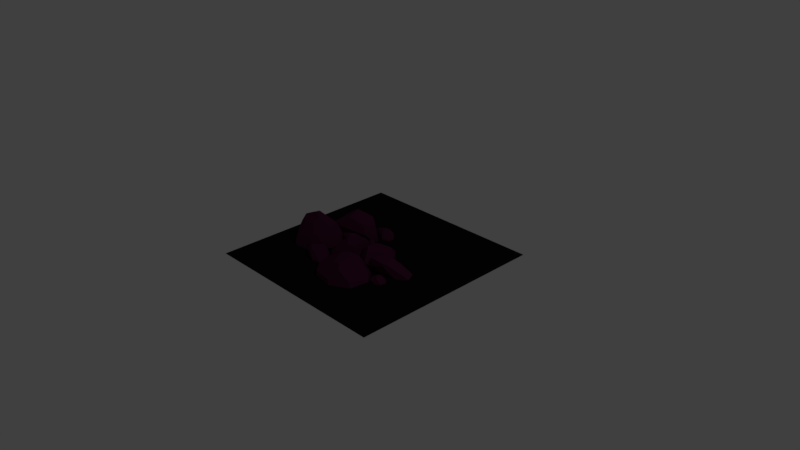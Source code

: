 # Source: stones.blend  (saved by Blender 2.77.0; exported with 4.5.12 LTS)
import bpy
from mathutils import Matrix  # noqa: F401  (used for matrix-valued properties, if any)

bpy.ops.wm.read_factory_settings(use_empty=True)
scene = bpy.context.scene
scene.name = 'Scene'

# ---- collections
col_collection_1 = bpy.data.collections.new('Collection 1'); scene.collection.children.link(col_collection_1)

# ---- materials (node trees are filled in below, after node groups)
mat_material = bpy.data.materials.new('Material')
mat_material.alpha_threshold = 0.0
mat_material.use_transparent_shadow = False
mat_material.diffuse_color = (0.01002, 0.007188, 0.007352, 1.0)
mat_material.roughness = 0.5
mat_stone = bpy.data.materials.new('Stone')
mat_stone.alpha_threshold = 0.0
mat_stone.use_transparent_shadow = False
mat_stone.diffuse_color = (0.06681, 0.01075, 0.04074, 1.0)
mat_stone.specular_color = (0.2046, 0.6579, 1.0)
mat_stone.roughness = 0.5
mat_stone.specular_intensity = 0.4
mat_stone.line_color = (0.0, 0.0, 0.0, 1.0)
mat_stone_001 = bpy.data.materials.new('Stone.001')
mat_stone_001.alpha_threshold = 0.0
mat_stone_001.use_transparent_shadow = False
mat_stone_001.diffuse_color = (0.06681, 0.01075, 0.04074, 1.0)
mat_stone_001.specular_color = (0.2046, 0.6579, 1.0)
mat_stone_001.roughness = 0.5
mat_stone_001.specular_intensity = 0.4
mat_stone_001.line_color = (0.0, 0.0, 0.0, 1.0)
mat_stone_002 = bpy.data.materials.new('Stone.002')
mat_stone_002.alpha_threshold = 0.0
mat_stone_002.use_transparent_shadow = False
mat_stone_002.diffuse_color = (0.06681, 0.01075, 0.04074, 1.0)
mat_stone_002.specular_color = (0.2046, 0.6579, 1.0)
mat_stone_002.roughness = 0.5
mat_stone_002.specular_intensity = 0.4
mat_stone_002.line_color = (0.0, 0.0, 0.0, 1.0)
mat_stone_003 = bpy.data.materials.new('Stone.003')
mat_stone_003.alpha_threshold = 0.0
mat_stone_003.use_transparent_shadow = False
mat_stone_003.diffuse_color = (0.06681, 0.01075, 0.04074, 1.0)
mat_stone_003.specular_color = (0.2046, 0.6579, 1.0)
mat_stone_003.roughness = 0.5
mat_stone_003.specular_intensity = 0.4
mat_stone_003.line_color = (0.0, 0.0, 0.0, 1.0)
mat_stone_004 = bpy.data.materials.new('Stone.004')
mat_stone_004.alpha_threshold = 0.0
mat_stone_004.use_transparent_shadow = False
mat_stone_004.diffuse_color = (0.06681, 0.01075, 0.04074, 1.0)
mat_stone_004.specular_color = (0.2046, 0.6579, 1.0)
mat_stone_004.roughness = 0.5
mat_stone_004.specular_intensity = 0.4
mat_stone_004.line_color = (0.0, 0.0, 0.0, 1.0)
mat_stone_005 = bpy.data.materials.new('Stone.005')
mat_stone_005.alpha_threshold = 0.0
mat_stone_005.use_transparent_shadow = False
mat_stone_005.diffuse_color = (0.06681, 0.01075, 0.04074, 1.0)
mat_stone_005.specular_color = (0.2046, 0.6579, 1.0)
mat_stone_005.roughness = 0.5
mat_stone_005.specular_intensity = 0.4
mat_stone_005.line_color = (0.0, 0.0, 0.0, 1.0)

# ---- material node trees

# ---- world
world_world = bpy.data.worlds.new('World'); scene.world = world_world
world_world.color = (0.05088, 0.05088, 0.05088)
world_world.use_sun_shadow = False
world_world.sun_shadow_jitter_overblur = 0.0
world_world.cycles.sampling_method = 'MANUAL'

# ---- cameras
cam_camera = bpy.data.cameras.new('Camera')
cam_camera.clip_end = 100.0
cam_camera.lens = 35.0
cam_camera.sensor_width = 32.0
cam_camera.sensor_height = 18.0
cam_camera.ortho_scale = 7.314
cam_camera.dof.focus_distance = 0.0
cam_camera.dof.aperture_fstop = 128.0

# ---- lights
light_lamp = bpy.data.lights.new('Lamp', 'POINT')
light_lamp.transmission_factor = 0.0
light_lamp.cutoff_distance = 30.0
light_lamp.energy = 100.0
light_lamp.shadow_buffer_clip_start = 1.001
light_lamp.shadow_soft_size = 0.1
light_lamp.shadow_maximum_resolution = 0.006
light_lamp.use_absolute_resolution = True

# ---- meshes
me_plane = bpy.data.meshes.new('Plane')
me_plane.from_pydata([(-1.0, -1.0, 0.0), (1.0, -1.0, 0.0), (-1.0, 1.0, 0.0), (1.0, 1.0, 0.0)], [], [(0, 1, 3, 2)])
me_plane.materials.append(mat_material)
me_plane.use_remesh_preserve_volume = False
me_plane.use_remesh_preserve_attributes = False
me_plane.use_mirror_vertex_groups = False
me_plane.update()
me_cube_003 = bpy.data.meshes.new('Cube.003')
me_cube_003.from_pydata([(0.1307, 0.3064, 0.5206), (-0.005992, 0.05734, 0.7798), (-0.2263, 0.02848, 0.7531), (-0.2035, -0.122, 0.7553), (0.03022, -0.03217, 0.7838), (-0.2905, 0.307, 0.4031), (0.1486, 0.4254, 0.3016), (0.1131, 0.3858, 0.421), (-0.3828, 0.1709, 0.5398), (-0.4511, 0.02427, 0.4003), (-0.359, 0.2465, 0.4562), (-0.3594, -0.3306, 0.3157), (-0.454, 0.01899, 0.3891), (-0.2648, -0.4233, 0.2195), (-0.3598, -0.3714, 0.2309), (0.4389, 0.0699, 0.1239), (0.1786, 0.2839, 0.4811), (0.3012, 0.03904, 0.4677), (0.4321, 0.08224, 0.1633), (-0.463, 0.01067, 0.3115), (-0.2466, -0.4272, 0.1698), (-0.3002, 0.3314, 0.3049), (-0.3497, 0.2961, 0.3165), (-0.3625, -0.3683, 0.2187), (0.1423, 0.4303, 0.2785), (0.1672, 0.4269, 0.2698), (0.2928, 0.3602, 0.1788), (-0.2362, 0.3499, 0.2858), (0.4392, 0.06303, 0.1119), (0.4388, 0.1198, 0.1141), (0.4406, 0.07134, 0.1132), (0.36, 0.2575, 0.06669), (0.3803, 0.2778, 0.08142), (0.1431, -0.3393, 0.1092), (0.3089, -0.1768, 0.09642), (0.3319, -0.00616, 0.03577), (0.3878, -0.05265, 0.07173), (0.02316, -0.3736, 0.08532), (0.1121, -0.3121, 0.3158), (-0.2095, -0.1347, 0.7431), (-0.273, -0.194, 0.6304), (-0.3011, -0.269, 0.5027), (-0.22, -0.394, 0.3256), (-0.1611, -0.3698, 0.3809), (-0.09849, -0.2667, 0.5634), (0.1333, -0.08066, 0.6989), (0.179, -0.06728, 0.6449), (0.1892, -0.2199, 0.3689), (0.125, -0.285, 0.3662), (0.0818, -0.2007, 0.5818)], [], [(3, 4, 1, 2), (8, 2, 1, 0, 7, 5, 10), (22, 10, 5, 21), (43, 44, 39, 40, 41, 42), (42, 41, 11, 14, 13), (30, 15, 28), (25, 24, 6), (29, 18, 15, 30), (20, 13, 14, 23), (14, 11, 12, 19, 23), (10, 22, 19, 12, 9, 8), (35, 37, 20, 23, 19, 22, 21, 27, 31), (0, 16, 26, 25, 6, 7), (7, 6, 24, 27, 21, 5), (24, 25, 26, 32, 31, 27), (17, 18, 29, 32, 26, 16), (36, 34, 33, 37, 35), (30, 28, 36, 35, 31, 32, 29), (42, 13, 20, 37, 33, 38, 43), (45, 49, 48, 47, 46), (48, 49, 44, 43, 38), (11, 41, 40, 9, 12), (8, 9, 40, 39, 3, 2), (38, 33, 34, 47, 48), (17, 46, 47, 34, 36, 28, 15, 18), (16, 0, 1, 4, 45, 46, 17), (3, 39, 44, 49, 45, 4)])
me_cube_003.materials.append(mat_stone)
me_cube_003.use_remesh_preserve_volume = False
me_cube_003.use_remesh_preserve_attributes = False
me_cube_003.use_mirror_vertex_groups = False
me_cube_003.update()
me_cube_002 = bpy.data.meshes.new('Cube.002')
me_cube_002.from_pydata([(-0.3293, 0.4047, 0.01067), (-0.5336, -0.1278, -0.4451), (-0.5447, -0.06473, -0.3919), (-0.2162, -0.3351, -0.6817), (-0.5062, -0.2058, -0.4186), (-0.2565, 0.498, -0.5355), (-0.1861, 0.529, -0.3405), (-0.3212, 0.4674, -0.2157), (-0.3395, 0.46, -0.4244), (-0.3364, -0.07785, -0.7316), (-0.217, -0.2722, -0.7298), (-0.2553, 0.4974, -0.5378), (-0.3196, 0.3802, 0.109), (-0.3368, 0.3647, 0.1234), (-0.4852, -0.00979, 0.1206), (-0.433, -0.2885, -0.09415), (-0.09707, -0.4127, -0.599), (-0.009697, 0.5322, -0.2165), (0.09642, 0.4855, -0.3799), (-0.01945, -0.3219, -0.6528)], [], [(15, 14, 2, 1, 4), (16, 15, 4, 3), (8, 7, 6, 5), (13, 0, 7, 8, 2, 14), (12, 17, 6, 7, 0), (11, 9, 1, 2, 8, 5), (3, 4, 1, 9, 10), (18, 19, 10, 9, 11), (6, 17, 18, 11, 5), (10, 19, 16, 3), (0, 13, 12), (15, 16, 19, 18, 17, 12, 13, 14)])
me_cube_002.materials.append(mat_stone)
me_cube_002.use_remesh_preserve_volume = False
me_cube_002.use_remesh_preserve_attributes = False
me_cube_002.use_mirror_vertex_groups = False
me_cube_002.update()
me_cube_001 = bpy.data.meshes.new('Cube.001')
me_cube_001.from_pydata([(-0.3144, -0.07227, -0.7636), (-0.2181, -0.1846, -0.7968), (0.1084, -0.07818, -0.8133), (0.2377, -0.09179, -0.7773), (0.2983, -0.2521, -0.6431), (0.3005, -0.2519, -0.6403), (0.5158, 0.1149, -0.3946), (0.4524, 0.09291, -0.5387), (0.3414, 0.1297, -0.7036), (0.5164, 0.1361, -0.369), (0.3067, 0.4571, -0.3897), (0.5051, 0.2023, -0.3134), (-0.3364, -0.07785, -0.7316), (0.4795, -0.05016, -0.3503), (-0.217, -0.2722, -0.7298), (0.5041, 0.1256, -0.2911), (0.4972, 0.2209, -0.2684), (0.3041, 0.4784, -0.2867), (0.2657, -0.2687, -0.637), (0.3143, -0.2558, -0.6016), (0.3954, -0.21, -0.4323), (-0.06349, -0.3108, -0.67), (-0.02693, 0.4896, -0.4353), (-0.2881, 0.2645, -0.6162), (0.1115, 0.2767, -0.7438), (0.2136, 0.3381, -0.7015), (0.2059, 0.4232, -0.6174), (-0.2344, 0.252, -0.709), (-0.2378, 0.2638, -0.6969), (-0.0007911, 0.4646, -0.5419)], [], [(7, 5, 4, 3, 8), (16, 15, 9, 11), (14, 12, 0, 1), (19, 5, 7, 6, 13, 20), (19, 18, 4, 5), (17, 16, 11, 10), (28, 29, 26, 25, 24, 27), (9, 15, 13, 6), (27, 0, 12, 23, 28), (18, 19, 20, 21), (3, 4, 18, 21, 14, 1, 2), (21, 14, 12, 23, 22, 17, 16, 15, 13, 20), (24, 2, 1, 0, 27), (22, 29, 28, 23), (22, 17, 10, 26, 29), (10, 11, 9, 6, 7, 8, 25, 26), (3, 2, 24, 25, 8)])
me_cube_001.materials.append(mat_stone)
me_cube_001.use_remesh_preserve_volume = False
me_cube_001.use_remesh_preserve_attributes = False
me_cube_001.use_mirror_vertex_groups = False
me_cube_001.update()
me_cube = bpy.data.meshes.new('Cube')
me_cube.from_pydata([(1.215, -0.4657, -0.9497), (1.607, -0.2708, -1.009), (1.697, -0.1457, -0.8841), (1.44, -0.3911, -0.8429), (1.195, -0.4644, -0.9908), (1.089, -0.4477, -0.655), (1.176, -0.4352, -1.134), (1.686, -0.1266, -0.7799), (1.598, 0.4425, -0.6185), (1.707, 0.2877, -0.6651), (1.618, 0.4179, -0.6096), (1.339, -0.3523, -1.165), (1.602, -0.2696, -1.022), (1.718, -0.05016, -0.9098), (1.742, 0.1256, -0.8506), (1.735, 0.2209, -0.8279), (0.9186, 0.3802, -0.4505), (0.9014, 0.3647, -0.4361), (0.753, -0.00979, -0.4389), (0.8052, -0.2885, -0.6537), (1.141, -0.4127, -1.158), (1.219, -0.3219, -1.212), (1.587, -0.1625, -0.5536), (1.561, 0.3805, -0.4613), (1.026, -0.4343, -0.4826), (0.8599, -0.3504, -0.4108), (1.396, -0.3526, -0.551), (0.7732, 0.008829, -0.2652), (0.8058, 0.08775, -0.2466), (1.518, -0.228, -0.5398), (1.487, 0.4335, -0.429), (0.9348, 0.3393, -0.2864), (0.8905, 0.3066, -0.2725), (1.349, 0.4551, -0.3977), (1.492, 0.4295, -0.4297), (0.8355, 0.1627, -0.2453), (1.682, -0.04337, -0.6341), (1.692, 0.2068, -0.5592), (1.711, 0.09918, -0.6536), (1.681, 0.201, -0.5298), (1.654, -0.04776, -0.5589), (1.618, 0.3773, -0.839), (1.233, -0.2216, -1.178), (1.547, 0.4808, -0.7955), (1.024, 0.4321, -0.5616), (1.288, 0.5026, -0.6202), (1.281, 0.1847, -1.028), (1.56, 0.456, -0.8351)], [], [(40, 22, 7, 36), (5, 4, 0), (26, 24, 5, 0, 3), (21, 11, 6, 20), (26, 3, 1, 2, 7, 22, 29), (37, 39, 40, 36, 38), (34, 23, 10, 8, 30), (46, 47, 41, 42), (1, 12, 13, 2), (0, 4, 6, 11, 12, 1, 3), (41, 15, 14, 13, 12, 11, 21, 42), (25, 27, 18, 19), (45, 43, 47, 46, 44), (32, 17, 18, 27, 28, 35), (25, 24, 26, 29, 28, 27), (5, 24, 25, 19, 20, 6, 4), (31, 32, 35, 34, 30, 33), (17, 32, 31, 16), (43, 45, 33, 30, 8), (35, 28, 29, 22, 40, 39, 23, 34), (23, 39, 37, 9, 10), (9, 37, 38, 14, 15), (14, 38, 36, 7, 2, 13), (43, 8, 10, 9, 15, 41, 47), (31, 33, 45, 44, 16), (21, 20, 19, 18, 17, 16, 44, 46, 42)])
me_cube.materials.append(mat_stone)
me_cube.use_remesh_preserve_volume = False
me_cube.use_remesh_preserve_attributes = False
me_cube.use_mirror_vertex_groups = False
me_cube.update()
me_cube_004 = bpy.data.meshes.new('Cube.004')
me_cube_004.from_pydata([(-0.3293, 0.4047, 0.01067), (-0.5336, -0.1278, -0.4451), (-0.5447, -0.06473, -0.3919), (-0.2162, -0.3351, -0.6817), (-0.5062, -0.2058, -0.4186), (-0.2565, 0.498, -0.5355), (-0.1861, 0.529, -0.3405), (-0.3212, 0.4674, -0.2157), (-0.3395, 0.46, -0.4244), (-0.3364, -0.07785, -0.7316), (-0.217, -0.2722, -0.7298), (-0.2553, 0.4974, -0.5378), (-0.3196, 0.3802, 0.109), (-0.3368, 0.3647, 0.1234), (-0.4852, -0.00979, 0.1206), (-0.433, -0.2885, -0.09415), (-0.09707, -0.4127, -0.599), (-0.009697, 0.5322, -0.2165), (0.09642, 0.4855, -0.3799), (-0.01945, -0.3219, -0.6528)], [], [(15, 14, 2, 1, 4), (16, 15, 4, 3), (8, 7, 6, 5), (13, 0, 7, 8, 2, 14), (12, 17, 6, 7, 0), (11, 9, 1, 2, 8, 5), (3, 4, 1, 9, 10), (18, 19, 10, 9, 11), (6, 17, 18, 11, 5), (10, 19, 16, 3), (0, 13, 12), (15, 16, 19, 18, 17, 12, 13, 14)])
me_cube_004.materials.append(mat_stone)
me_cube_004.use_remesh_preserve_volume = False
me_cube_004.use_remesh_preserve_attributes = False
me_cube_004.use_mirror_vertex_groups = False
me_cube_004.update()
me_cube_005 = bpy.data.meshes.new('Cube.005')
me_cube_005.from_pydata([(1.215, -0.4657, -0.9497), (1.607, -0.2708, -1.009), (1.697, -0.1457, -0.8841), (1.44, -0.3911, -0.8429), (1.195, -0.4644, -0.9908), (1.089, -0.4477, -0.655), (1.176, -0.4352, -1.134), (1.686, -0.1266, -0.7799), (1.598, 0.4425, -0.6185), (1.707, 0.2877, -0.6651), (1.618, 0.4179, -0.6096), (1.339, -0.3523, -1.165), (1.602, -0.2696, -1.022), (1.718, -0.05016, -0.9098), (1.742, 0.1256, -0.8506), (1.735, 0.2209, -0.8279), (0.9186, 0.3802, -0.4505), (0.9014, 0.3647, -0.4361), (0.753, -0.00979, -0.4389), (0.8052, -0.2885, -0.6537), (1.141, -0.4127, -1.158), (1.219, -0.3219, -1.212), (1.587, -0.1625, -0.5536), (1.561, 0.3805, -0.4613), (1.026, -0.4343, -0.4826), (0.8599, -0.3504, -0.4108), (1.396, -0.3526, -0.551), (0.7732, 0.008829, -0.2652), (0.8058, 0.08775, -0.2466), (1.518, -0.228, -0.5398), (1.487, 0.4335, -0.429), (0.9348, 0.3393, -0.2864), (0.8905, 0.3066, -0.2725), (1.349, 0.4551, -0.3977), (1.492, 0.4295, -0.4297), (0.8355, 0.1627, -0.2453), (1.682, -0.04337, -0.6341), (1.692, 0.2068, -0.5592), (1.711, 0.09918, -0.6536), (1.681, 0.201, -0.5298), (1.654, -0.04776, -0.5589), (1.618, 0.3773, -0.839), (1.233, -0.2216, -1.178), (1.547, 0.4808, -0.7955), (1.024, 0.4321, -0.5616), (1.288, 0.5026, -0.6202), (1.281, 0.1847, -1.028), (1.56, 0.456, -0.8351)], [], [(40, 22, 7, 36), (5, 4, 0), (26, 24, 5, 0, 3), (21, 11, 6, 20), (26, 3, 1, 2, 7, 22, 29), (37, 39, 40, 36, 38), (34, 23, 10, 8, 30), (46, 47, 41, 42), (1, 12, 13, 2), (0, 4, 6, 11, 12, 1, 3), (41, 15, 14, 13, 12, 11, 21, 42), (25, 27, 18, 19), (45, 43, 47, 46, 44), (32, 17, 18, 27, 28, 35), (25, 24, 26, 29, 28, 27), (5, 24, 25, 19, 20, 6, 4), (31, 32, 35, 34, 30, 33), (17, 32, 31, 16), (43, 45, 33, 30, 8), (35, 28, 29, 22, 40, 39, 23, 34), (23, 39, 37, 9, 10), (9, 37, 38, 14, 15), (14, 38, 36, 7, 2, 13), (43, 8, 10, 9, 15, 41, 47), (31, 33, 45, 44, 16), (21, 20, 19, 18, 17, 16, 44, 46, 42)])
me_cube_005.materials.append(mat_stone)
me_cube_005.use_remesh_preserve_volume = False
me_cube_005.use_remesh_preserve_attributes = False
me_cube_005.use_mirror_vertex_groups = False
me_cube_005.update()
me_cube_006 = bpy.data.meshes.new('Cube.006')
me_cube_006.from_pydata([(-0.3144, -0.07227, -0.7636), (-0.2181, -0.1846, -0.7968), (0.1084, -0.07818, -0.8133), (0.2377, -0.09179, -0.7773), (0.2983, -0.2521, -0.6431), (0.3005, -0.2519, -0.6403), (0.5158, 0.1149, -0.3946), (0.4524, 0.09291, -0.5387), (0.3414, 0.1297, -0.7036), (0.5164, 0.1361, -0.369), (0.3067, 0.4571, -0.3897), (0.5051, 0.2023, -0.3134), (-0.3364, -0.07785, -0.7316), (0.4795, -0.05016, -0.3503), (-0.217, -0.2722, -0.7298), (0.5041, 0.1256, -0.2911), (0.4972, 0.2209, -0.2684), (0.3041, 0.4784, -0.2867), (0.2657, -0.2687, -0.637), (0.3143, -0.2558, -0.6016), (0.3954, -0.21, -0.4323), (-0.06349, -0.3108, -0.67), (-0.02693, 0.4896, -0.4353), (-0.2881, 0.2645, -0.6162), (0.1115, 0.2767, -0.7438), (0.2136, 0.3381, -0.7015), (0.2059, 0.4232, -0.6174), (-0.2344, 0.252, -0.709), (-0.2378, 0.2638, -0.6969), (-0.0007911, 0.4646, -0.5419)], [], [(7, 5, 4, 3, 8), (16, 15, 9, 11), (14, 12, 0, 1), (19, 5, 7, 6, 13, 20), (19, 18, 4, 5), (17, 16, 11, 10), (28, 29, 26, 25, 24, 27), (9, 15, 13, 6), (27, 0, 12, 23, 28), (18, 19, 20, 21), (3, 4, 18, 21, 14, 1, 2), (21, 14, 12, 23, 22, 17, 16, 15, 13, 20), (24, 2, 1, 0, 27), (22, 29, 28, 23), (22, 17, 10, 26, 29), (10, 11, 9, 6, 7, 8, 25, 26), (3, 2, 24, 25, 8)])
me_cube_006.materials.append(mat_stone_001)
me_cube_006.use_remesh_preserve_volume = False
me_cube_006.use_remesh_preserve_attributes = False
me_cube_006.use_mirror_vertex_groups = False
me_cube_006.update()
me_cube_007 = bpy.data.meshes.new('Cube.007')
me_cube_007.from_pydata([(-0.3293, 0.4047, 0.01067), (-0.5336, -0.1278, -0.4451), (-0.5447, -0.06473, -0.3919), (-0.2162, -0.3351, -0.6817), (-0.5062, -0.2058, -0.4186), (-0.2565, 0.498, -0.5355), (-0.1861, 0.529, -0.3405), (-0.3212, 0.4674, -0.2157), (-0.3395, 0.46, -0.4244), (-0.3364, -0.07785, -0.7316), (-0.217, -0.2722, -0.7298), (-0.2553, 0.4974, -0.5378), (-0.3196, 0.3802, 0.109), (-0.3368, 0.3647, 0.1234), (-0.4852, -0.00979, 0.1206), (-0.433, -0.2885, -0.09415), (-0.09707, -0.4127, -0.599), (-0.009697, 0.5322, -0.2165), (0.09642, 0.4855, -0.3799), (-0.01945, -0.3219, -0.6528)], [], [(15, 14, 2, 1, 4), (16, 15, 4, 3), (8, 7, 6, 5), (13, 0, 7, 8, 2, 14), (12, 17, 6, 7, 0), (11, 9, 1, 2, 8, 5), (3, 4, 1, 9, 10), (18, 19, 10, 9, 11), (6, 17, 18, 11, 5), (10, 19, 16, 3), (0, 13, 12), (15, 16, 19, 18, 17, 12, 13, 14)])
me_cube_007.materials.append(mat_stone_002)
me_cube_007.use_remesh_preserve_volume = False
me_cube_007.use_remesh_preserve_attributes = False
me_cube_007.use_mirror_vertex_groups = False
me_cube_007.update()
me_cube_008 = bpy.data.meshes.new('Cube.008')
me_cube_008.from_pydata([(-0.3144, -0.07227, -0.7636), (-0.2181, -0.1846, -0.7968), (0.1084, -0.07818, -0.8133), (0.2377, -0.09179, -0.7773), (0.2983, -0.2521, -0.6431), (0.3005, -0.2519, -0.6403), (0.5158, 0.1149, -0.3946), (0.4524, 0.09291, -0.5387), (0.3414, 0.1297, -0.7036), (0.5164, 0.1361, -0.369), (0.3067, 0.4571, -0.3897), (0.5051, 0.2023, -0.3134), (-0.3364, -0.07785, -0.7316), (0.4795, -0.05016, -0.3503), (-0.217, -0.2722, -0.7298), (0.5041, 0.1256, -0.2911), (0.4972, 0.2209, -0.2684), (0.3041, 0.4784, -0.2867), (0.2657, -0.2687, -0.637), (0.3143, -0.2558, -0.6016), (0.3954, -0.21, -0.4323), (-0.06349, -0.3108, -0.67), (-0.02693, 0.4896, -0.4353), (-0.2881, 0.2645, -0.6162), (0.1115, 0.2767, -0.7438), (0.2136, 0.3381, -0.7015), (0.2059, 0.4232, -0.6174), (-0.2344, 0.252, -0.709), (-0.2378, 0.2638, -0.6969), (-0.0007911, 0.4646, -0.5419)], [], [(7, 5, 4, 3, 8), (16, 15, 9, 11), (14, 12, 0, 1), (19, 5, 7, 6, 13, 20), (19, 18, 4, 5), (17, 16, 11, 10), (28, 29, 26, 25, 24, 27), (9, 15, 13, 6), (27, 0, 12, 23, 28), (18, 19, 20, 21), (3, 4, 18, 21, 14, 1, 2), (21, 14, 12, 23, 22, 17, 16, 15, 13, 20), (24, 2, 1, 0, 27), (22, 29, 28, 23), (22, 17, 10, 26, 29), (10, 11, 9, 6, 7, 8, 25, 26), (3, 2, 24, 25, 8)])
me_cube_008.materials.append(mat_stone_003)
me_cube_008.use_remesh_preserve_volume = False
me_cube_008.use_remesh_preserve_attributes = False
me_cube_008.use_mirror_vertex_groups = False
me_cube_008.update()
me_cube_009 = bpy.data.meshes.new('Cube.009')
me_cube_009.from_pydata([(-0.3144, -0.07227, -0.7636), (-0.2181, -0.1846, -0.7968), (0.1084, -0.07818, -0.8133), (0.2377, -0.09179, -0.7773), (0.2983, -0.2521, -0.6431), (0.3005, -0.2519, -0.6403), (0.5158, 0.1149, -0.3946), (0.4524, 0.09291, -0.5387), (0.3414, 0.1297, -0.7036), (0.5164, 0.1361, -0.369), (0.3067, 0.4571, -0.3897), (0.5051, 0.2023, -0.3134), (-0.3364, -0.07785, -0.7316), (0.4795, -0.05016, -0.3503), (-0.217, -0.2722, -0.7298), (0.5041, 0.1256, -0.2911), (0.4972, 0.2209, -0.2684), (0.3041, 0.4784, -0.2867), (0.2657, -0.2687, -0.637), (0.3143, -0.2558, -0.6016), (0.3954, -0.21, -0.4323), (-0.06349, -0.3108, -0.67), (-0.02693, 0.4896, -0.4353), (-0.2881, 0.2645, -0.6162), (0.1115, 0.2767, -0.7438), (0.2136, 0.3381, -0.7015), (0.2059, 0.4232, -0.6174), (-0.2344, 0.252, -0.709), (-0.2378, 0.2638, -0.6969), (-0.0007911, 0.4646, -0.5419)], [], [(7, 5, 4, 3, 8), (16, 15, 9, 11), (14, 12, 0, 1), (19, 5, 7, 6, 13, 20), (19, 18, 4, 5), (17, 16, 11, 10), (28, 29, 26, 25, 24, 27), (9, 15, 13, 6), (27, 0, 12, 23, 28), (18, 19, 20, 21), (3, 4, 18, 21, 14, 1, 2), (21, 14, 12, 23, 22, 17, 16, 15, 13, 20), (24, 2, 1, 0, 27), (22, 29, 28, 23), (22, 17, 10, 26, 29), (10, 11, 9, 6, 7, 8, 25, 26), (3, 2, 24, 25, 8)])
me_cube_009.materials.append(mat_stone_004)
me_cube_009.use_remesh_preserve_volume = False
me_cube_009.use_remesh_preserve_attributes = False
me_cube_009.use_mirror_vertex_groups = False
me_cube_009.update()
me_cube_010 = bpy.data.meshes.new('Cube.010')
me_cube_010.from_pydata([(-0.3144, -0.07227, -0.7636), (-0.2181, -0.1846, -0.7968), (0.1084, -0.07818, -0.8133), (0.2377, -0.09179, -0.7773), (0.2983, -0.2521, -0.6431), (0.3005, -0.2519, -0.6403), (0.5158, 0.1149, -0.3946), (0.4524, 0.09291, -0.5387), (0.3414, 0.1297, -0.7036), (0.5164, 0.1361, -0.369), (0.3067, 0.4571, -0.3897), (0.5051, 0.2023, -0.3134), (-0.3364, -0.07785, -0.7316), (0.4795, -0.05016, -0.3503), (-0.217, -0.2722, -0.7298), (0.5041, 0.1256, -0.2911), (0.4972, 0.2209, -0.2684), (0.3041, 0.4784, -0.2867), (0.2657, -0.2687, -0.637), (0.3143, -0.2558, -0.6016), (0.3954, -0.21, -0.4323), (-0.06349, -0.3108, -0.67), (-0.02693, 0.4896, -0.4353), (-0.2881, 0.2645, -0.6162), (0.1115, 0.2767, -0.7438), (0.2136, 0.3381, -0.7015), (0.2059, 0.4232, -0.6174), (-0.2344, 0.252, -0.709), (-0.2378, 0.2638, -0.6969), (-0.0007911, 0.4646, -0.5419)], [], [(7, 5, 4, 3, 8), (16, 15, 9, 11), (14, 12, 0, 1), (19, 5, 7, 6, 13, 20), (19, 18, 4, 5), (17, 16, 11, 10), (28, 29, 26, 25, 24, 27), (9, 15, 13, 6), (27, 0, 12, 23, 28), (18, 19, 20, 21), (3, 4, 18, 21, 14, 1, 2), (21, 14, 12, 23, 22, 17, 16, 15, 13, 20), (24, 2, 1, 0, 27), (22, 29, 28, 23), (22, 17, 10, 26, 29), (10, 11, 9, 6, 7, 8, 25, 26), (3, 2, 24, 25, 8)])
me_cube_010.materials.append(mat_stone_005)
me_cube_010.use_remesh_preserve_volume = False
me_cube_010.use_remesh_preserve_attributes = False
me_cube_010.use_mirror_vertex_groups = False
me_cube_010.update()

# ---- objects
ob_plane = bpy.data.objects.new('Plane', me_plane)
ob_cube_003 = bpy.data.objects.new('Cube.003', me_cube_003)
ob_cube_002 = bpy.data.objects.new('Cube.002', me_cube_002)
ob_cube_001 = bpy.data.objects.new('Cube.001', me_cube_001)
ob_cube = bpy.data.objects.new('Cube', me_cube)
ob_lamp = bpy.data.objects.new('Lamp', light_lamp)
ob_camera = bpy.data.objects.new('Camera', cam_camera)
ob_cube_004 = bpy.data.objects.new('Cube.004', me_cube_004)
ob_cube_005 = bpy.data.objects.new('Cube.005', me_cube_005)
ob_cube_006 = bpy.data.objects.new('Cube.006', me_cube_006)
ob_cube_007 = bpy.data.objects.new('Cube.007', me_cube_007)
ob_cube_008 = bpy.data.objects.new('Cube.008', me_cube_008)
ob_cube_009 = bpy.data.objects.new('Cube.009', me_cube_009)
ob_cube_010 = bpy.data.objects.new('Cube.010', me_cube_010)

# ---- transforms, parenting, visibility, modifiers, constraints
ob_plane.location = (0.0, 0.0, 0.0)
ob_plane.scale = (1.356, 1.356, 1.356)
ob_plane.lineart.crease_threshold = 0.0
ob_cube_003.location = (-0.6935, -0.2881, -0.1021)
ob_cube_003.rotation_euler = (-0.1473, -0.3071, 0.02605)
ob_cube_003.scale = (0.675, 0.675, 0.675)
ob_cube_003.lock_rotations_4d = False
ob_cube_003.empty_display_type = 'ARROWS'
ob_cube_003.lineart.crease_threshold = 0.0
ob_cube_002.location = (-0.4024, -0.5252, -0.1252)
ob_cube_002.rotation_euler = (-0.5526, -3.998, -0.9945)
ob_cube_002.scale = (0.3833, 0.2818, 0.395)
ob_cube_002.lock_rotations_4d = False
ob_cube_002.empty_display_type = 'ARROWS'
ob_cube_002.lineart.crease_threshold = 0.0
ob_cube_001.location = (0.2146, -0.5704, -0.3916)
ob_cube_001.rotation_euler = (-0.2463, -2.706, -2.558)
ob_cube_001.scale = (0.7881, 0.7881, 0.7881)
ob_cube_001.lock_rotations_4d = False
ob_cube_001.empty_display_type = 'ARROWS'
ob_cube_001.lineart.crease_threshold = 0.0
ob_cube.location = (-0.1004, 0.1644, -0.0864)
ob_cube.rotation_euler = (-0.8578, -1.005, -2.137)
ob_cube.scale = (0.2215, 0.1806, 0.4133)
ob_cube.lock_rotations_4d = False
ob_cube.empty_display_type = 'ARROWS'
ob_cube.lineart.crease_threshold = 0.0
ob_lamp.location = (4.076, 1.005, 5.904)
ob_lamp.rotation_euler = (0.6503, 0.05522, 1.866)
ob_lamp.lock_rotations_4d = False
ob_lamp.empty_display_type = 'ARROWS'
ob_lamp.color = (0.0, 0.0, 0.0, 0.0)
ob_lamp.lineart.crease_threshold = 0.0
ob_camera.location = (7.481, -6.508, 5.344)
ob_camera.rotation_euler = (1.109, 0.01082, 0.8149)
ob_camera.lock_rotations_4d = False
ob_camera.empty_display_type = 'ARROWS'
ob_camera.color = (0.0, 0.0, 0.0, 0.0)
ob_camera.display_type = 'WIRE'
ob_camera.lineart.crease_threshold = 0.0
ob_cube_004.location = (-0.2683, -0.2759, -0.1704)
ob_cube_004.rotation_euler = (-0.6191, -3.981, -3.114)
ob_cube_004.scale = (0.5532, 0.4067, 0.57)
ob_cube_004.lock_rotations_4d = False
ob_cube_004.empty_display_type = 'ARROWS'
ob_cube_004.lineart.crease_threshold = 0.0
ob_cube_005.location = (-1.192, -0.1566, -0.1504)
ob_cube_005.rotation_euler = (-0.8578, -1.005, 1.243)
ob_cube_005.scale = (0.4177, 0.3405, 0.7794)
ob_cube_005.lock_rotations_4d = False
ob_cube_005.empty_display_type = 'ARROWS'
ob_cube_005.lineart.crease_threshold = 0.0
ob_cube_006.location = (0.05506, 0.06476, -0.308)
ob_cube_006.rotation_euler = (-0.2463, -2.706, -0.6798)
ob_cube_006.scale = (0.5455, 0.5491, 0.6183)
ob_cube_006.lock_rotations_4d = False
ob_cube_006.empty_display_type = 'ARROWS'
ob_cube_006.lineart.crease_threshold = 0.0
ob_cube_007.location = (0.5958, -0.0555, -0.171)
ob_cube_007.rotation_euler = (-0.828, -3.983, -0.6241)
ob_cube_007.scale = (0.5551, 0.2994, 0.6596)
ob_cube_007.lock_rotations_4d = False
ob_cube_007.empty_display_type = 'ARROWS'
ob_cube_007.lineart.crease_threshold = 0.0
ob_cube_008.location = (0.5792, -0.4122, -0.1131)
ob_cube_008.rotation_euler = (-0.2463, -2.706, -2.558)
ob_cube_008.scale = (0.2269, 0.2269, 0.2269)
ob_cube_008.lock_rotations_4d = False
ob_cube_008.empty_display_type = 'ARROWS'
ob_cube_008.lineart.crease_threshold = 0.0
ob_cube_009.location = (-0.318, 0.4314, -0.1535)
ob_cube_009.rotation_euler = (-0.3599, -2.884, -3.33)
ob_cube_009.scale = (0.481, 0.2362, 0.294)
ob_cube_009.lock_rotations_4d = False
ob_cube_009.empty_display_type = 'ARROWS'
ob_cube_009.lineart.crease_threshold = 0.0
ob_cube_010.location = (-0.04767, 0.07167, -0.1486)
ob_cube_010.rotation_euler = (-0.4245, -2.409, -2.974)
ob_cube_010.scale = (0.1557, 0.1196, 0.3738)
ob_cube_010.lock_rotations_4d = False
ob_cube_010.empty_display_type = 'ARROWS'
ob_cube_010.lineart.crease_threshold = 0.0

# ---- collection membership
col_collection_1.objects.link(ob_plane)
col_collection_1.objects.link(ob_cube_003)
col_collection_1.objects.link(ob_cube_002)
col_collection_1.objects.link(ob_cube_001)
col_collection_1.objects.link(ob_cube)
col_collection_1.objects.link(ob_lamp)
col_collection_1.objects.link(ob_camera)
col_collection_1.objects.link(ob_cube_004)
col_collection_1.objects.link(ob_cube_005)
col_collection_1.objects.link(ob_cube_006)
col_collection_1.objects.link(ob_cube_007)
col_collection_1.objects.link(ob_cube_008)
col_collection_1.objects.link(ob_cube_009)
col_collection_1.objects.link(ob_cube_010)

# ---- scene / render settings (as saved in the file)
scene.camera = ob_camera
scene.frame_start = 1; scene.frame_end = 250; scene.frame_set(1)
scene.render.engine = 'BLENDER_EEVEE_NEXT'
scene.render.resolution_percentage = 50
scene.render.dither_intensity = 0.0
scene.cycles.use_denoising = False
scene.cycles.samples = 128
scene.cycles.sampling_pattern = 'TABULATED_SOBOL'
scene.cycles.light_sampling_threshold = 0.0
scene.cycles.use_adaptive_sampling = False
scene.cycles.use_light_tree = False
scene.cycles.blur_glossy = 0.0
scene.cycles.sample_clamp_indirect = 0.0
scene.view_settings.view_transform = 'Standard'
bpy.context.view_layer.update()
